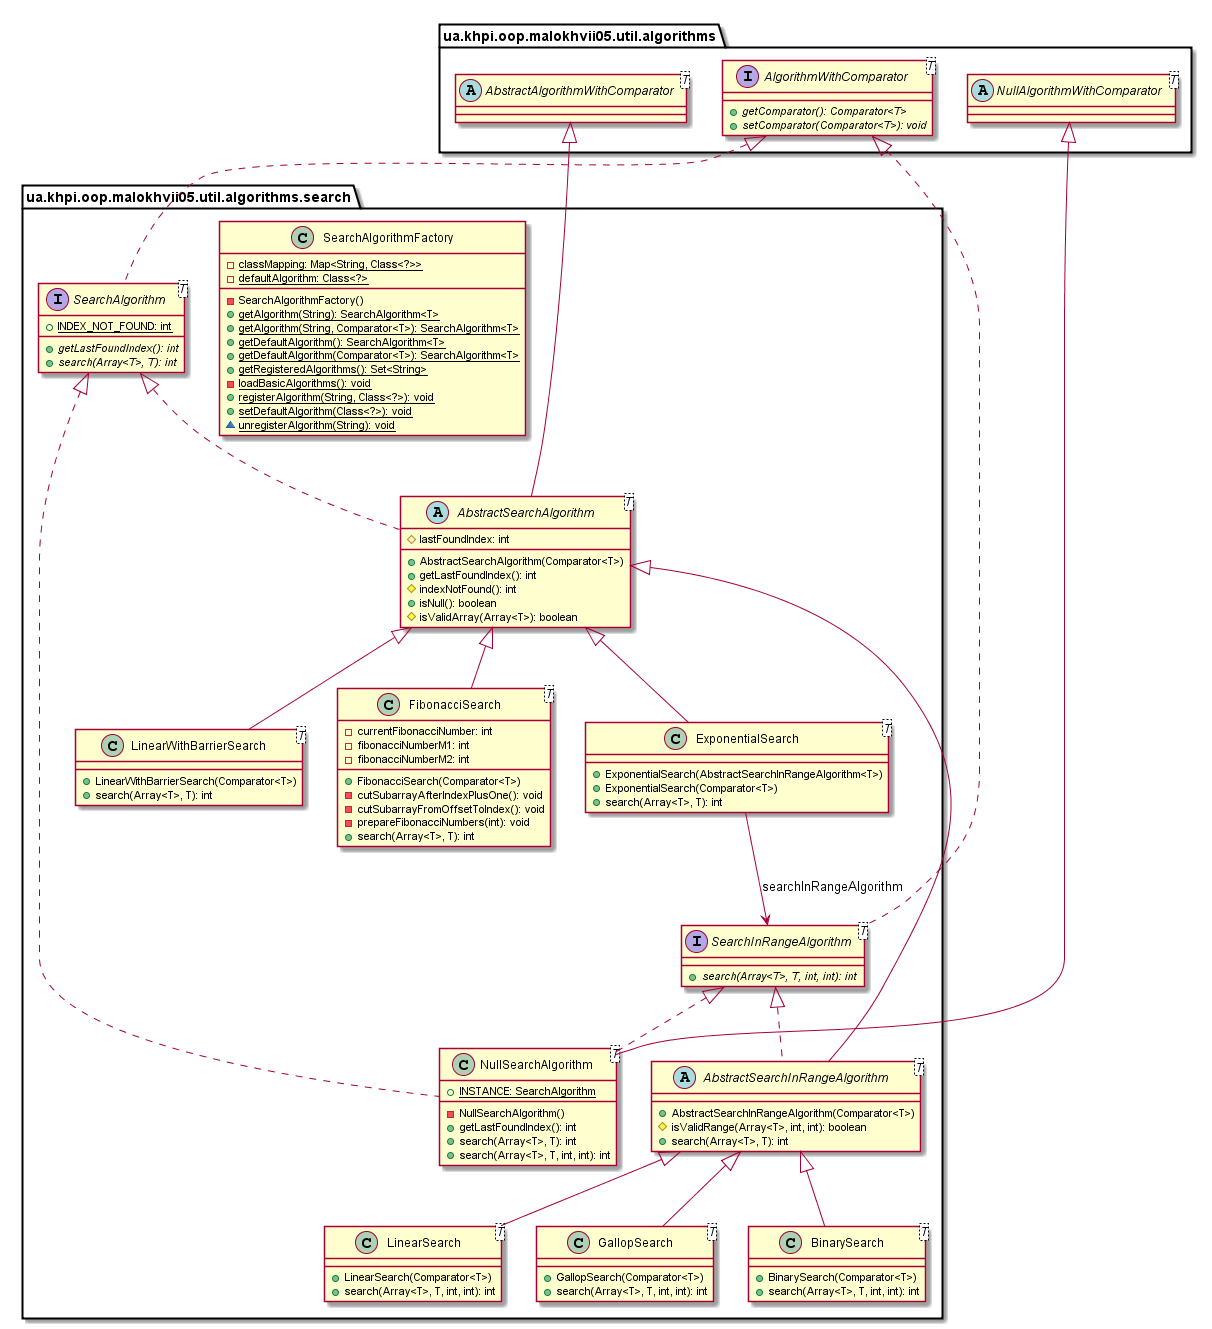

The diagram above was rendered by PlantUML. Its source (embedded in the PNG):
@startuml

    namespace ua.khpi.oop.malokhvii05.util.algorithms.search {

        interface SearchInRangeAlgorithm<T> {
            {abstract} +search(Array<T>, T, int, int): int
        }

        class SearchAlgorithmFactory {
            {static} -classMapping: Map<String, Class<?>>
            {static} -defaultAlgorithm: Class<?>
            -SearchAlgorithmFactory()
            {static} +getAlgorithm(String): SearchAlgorithm<T>
            {static} +getAlgorithm(String, Comparator<T>): SearchAlgorithm<T>
            {static} +getDefaultAlgorithm(): SearchAlgorithm<T>
            {static} +getDefaultAlgorithm(Comparator<T>): SearchAlgorithm<T>
            {static} +getRegisteredAlgorithms(): Set<String>
            {static} -loadBasicAlgorithms(): void
            {static} +registerAlgorithm(String, Class<?>): void
            {static} +setDefaultAlgorithm(Class<?>): void
            {static} ~unregisterAlgorithm(String): void
        }

        interface SearchAlgorithm<T> {
            {static} +INDEX_NOT_FOUND: int
            {abstract} +getLastFoundIndex(): int
            {abstract} +search(Array<T>, T): int
        }

        class NullSearchAlgorithm<T> {
            {static} +INSTANCE: SearchAlgorithm
            -NullSearchAlgorithm()
            +getLastFoundIndex(): int
            +search(Array<T>, T): int
            +search(Array<T>, T, int, int): int
        }

        class LinearWithBarrierSearch<T> {
            +LinearWithBarrierSearch(Comparator<T>)
            +search(Array<T>, T): int
        }

        class LinearSearch<T> {
            +LinearSearch(Comparator<T>)
            +search(Array<T>, T, int, int): int
        }

        class GallopSearch<T> {
            +GallopSearch(Comparator<T>)
            +search(Array<T>, T, int, int): int
        }

        class FibonacciSearch<T> {
            -currentFibonacciNumber: int
            -fibonacciNumberM1: int
            -fibonacciNumberM2: int
            +FibonacciSearch(Comparator<T>)
            -cutSubarrayAfterIndexPlusOne(): void
            -cutSubarrayFromOffsetToIndex(): void
            -prepareFibonacciNumbers(int): void
            +search(Array<T>, T): int
        }

        class ExponentialSearch<T> {
            +ExponentialSearch(AbstractSearchInRangeAlgorithm<T>)
            +ExponentialSearch(Comparator<T>)
            +search(Array<T>, T): int
        }

        class BinarySearch<T> {
            +BinarySearch(Comparator<T>)
            +search(Array<T>, T, int, int): int
        }

        abstract class AbstractSearchInRangeAlgorithm<T> {
            +AbstractSearchInRangeAlgorithm(Comparator<T>)
            #isValidRange(Array<T>, int, int): boolean
            +search(Array<T>, T): int
        }

        abstract class AbstractSearchAlgorithm<T> {
            #lastFoundIndex: int
            +AbstractSearchAlgorithm(Comparator<T>)
            +getLastFoundIndex(): int
            #indexNotFound(): int
            +isNull(): boolean
            #isValidArray(Array<T>): boolean
        }

        interface ua.khpi.oop.malokhvii05.util.algorithms.AlgorithmWithComparator<T> {
            {abstract} +getComparator(): Comparator<T>
            {abstract} +setComparator(Comparator<T>): void
        }
        ua.khpi.oop.malokhvii05.util.algorithms.AlgorithmWithComparator <|.. SearchInRangeAlgorithm

        ua.khpi.oop.malokhvii05.util.algorithms.AlgorithmWithComparator <|.. SearchAlgorithm

        abstract class ua.khpi.oop.malokhvii05.util.algorithms.NullAlgorithmWithComparator<T>
        ua.khpi.oop.malokhvii05.util.algorithms.NullAlgorithmWithComparator <|-- NullSearchAlgorithm

        SearchAlgorithm <|.. NullSearchAlgorithm

        SearchInRangeAlgorithm <|.. NullSearchAlgorithm

        AbstractSearchAlgorithm <|-- LinearWithBarrierSearch

        AbstractSearchInRangeAlgorithm <|-- LinearSearch

        AbstractSearchInRangeAlgorithm <|-- GallopSearch

        AbstractSearchAlgorithm <|-- FibonacciSearch

        AbstractSearchAlgorithm <|-- ExponentialSearch

        AbstractSearchInRangeAlgorithm <|-- BinarySearch

        AbstractSearchAlgorithm <|-- AbstractSearchInRangeAlgorithm

        SearchInRangeAlgorithm <|.. AbstractSearchInRangeAlgorithm

        abstract class ua.khpi.oop.malokhvii05.util.algorithms.AbstractAlgorithmWithComparator<T>
        ua.khpi.oop.malokhvii05.util.algorithms.AbstractAlgorithmWithComparator <|-- AbstractSearchAlgorithm

        SearchAlgorithm <|.. AbstractSearchAlgorithm

        ExponentialSearch --> SearchInRangeAlgorithm: searchInRangeAlgorithm

    }

@enduml